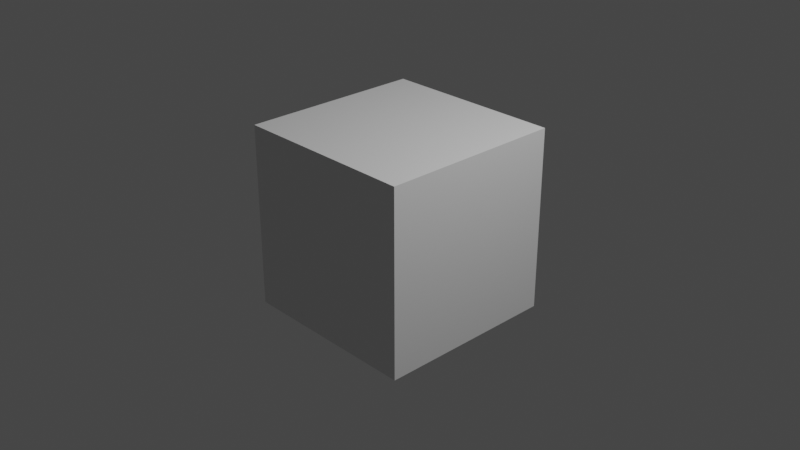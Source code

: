 # Source: meshes.blend  (saved by Blender 3.4.6; exported with 4.5.12 LTS)
import bpy
from mathutils import Matrix  # noqa: F401  (used for matrix-valued properties, if any)

bpy.ops.wm.read_factory_settings(use_empty=True)
scene = bpy.context.scene
scene.name = 'Scene'

# ---- collections
col_collection = bpy.data.collections.new('Collection'); scene.collection.children.link(col_collection)

# ---- materials (node trees are filled in below, after node groups)
mat_material = bpy.data.materials.new('Material')
mat_material.alpha_threshold = 0.0
mat_material.use_transparent_shadow = False
mat_material.roughness = 0.5
mat_material.line_color = (0.0, 0.0, 0.0, 1.0)

# ---- material node trees
mat_material.use_nodes = True; mat_material.node_tree.nodes.clear()
_N = mat_material.node_tree.nodes; _L = mat_material.node_tree.links
n0 = _N.new('ShaderNodeOutputMaterial'); n0.name = 'Material Output'; n0.location = (300, 300)
n1 = _N.new('ShaderNodeBsdfPrincipled'); n1.name = 'Principled BSDF'; n1.location = (10, 300)
n1.distribution = 'GGX'
n1.subsurface_method = 'RANDOM_WALK_SKIN'
n1.inputs[3].default_value = 1.45
n1.inputs[27].default_value = (0.0, 0.0, 0.0, 1.0)
n1.inputs[28].default_value = 1.0
_L.new(n1.outputs[0], n0.inputs[0])
n0.is_active_output = True

# ---- world
world_world = bpy.data.worlds.new('World'); scene.world = world_world
world_world.use_nodes = True; world_world.node_tree.nodes.clear()
_N = world_world.node_tree.nodes; _L = world_world.node_tree.links
n0 = _N.new('ShaderNodeOutputWorld'); n0.name = 'World Output'; n0.location = (300, 300)
n1 = _N.new('ShaderNodeBackground'); n1.name = 'Background'; n1.location = (10, 300)
n1.inputs[0].default_value = (0.05088, 0.05088, 0.05088, 1.0)
_L.new(n1.outputs[0], n0.inputs[0])
n0.is_active_output = True
world_world.color = (0.05088, 0.05088, 0.05088)
world_world.use_sun_shadow = False
world_world.sun_shadow_jitter_overblur = 0.0

# ---- cameras
cam_camera = bpy.data.cameras.new('Camera')
cam_camera.clip_end = 100.0
cam_camera.ortho_scale = 7.314

# ---- lights
light_light = bpy.data.lights.new('Light', 'POINT')
light_light.transmission_factor = 0.0
light_light.energy = 1000.0
light_light.shadow_soft_size = 0.1
light_light.shadow_maximum_resolution = 0.006
light_light.use_absolute_resolution = True

# ---- meshes
me_cube = bpy.data.meshes.new('Cube')
me_cube.from_pydata([(1.0, 1.0, 1.0), (1.0, 1.0, -1.0), (1.0, -1.0, 1.0), (1.0, -1.0, -1.0), (-1.0, 1.0, 1.0), (-1.0, 1.0, -1.0), (-1.0, -1.0, 1.0), (-1.0, -1.0, -1.0)], [], [(0, 4, 6, 2), (3, 2, 6, 7), (7, 6, 4, 5), (5, 1, 3, 7), (1, 0, 2, 3), (5, 4, 0, 1)])
_uv = me_cube.uv_layers.new(name='UVMap')
_uv.uv.foreach_set('vector', [0.625, 0.5, 0.875, 0.5, 0.875, 0.75, 0.625, 0.75, 0.375, 0.75, 0.625, 0.75, 0.625, 1.0, 0.375, 1.0, 0.375, 0.0, 0.625, 0.0, 0.625, 0.25, 0.375, 0.25, 0.125, 0.5, 0.375, 0.5, 0.375, 0.75, 0.125, 0.75, 0.375, 0.5, 0.625, 0.5, 0.625, 0.75, 0.375, 0.75, 0.375, 0.25, 0.625, 0.25, 0.625, 0.5, 0.375, 0.5])
me_cube.materials.append(mat_material)
me_cube.use_mirror_vertex_groups = False
me_cube.update()

# ---- objects
ob_cube = bpy.data.objects.new('Cube', me_cube)
ob_light = bpy.data.objects.new('Light', light_light)
ob_camera = bpy.data.objects.new('Camera', cam_camera)

# ---- transforms, parenting, visibility, modifiers, constraints
ob_cube.location = (0.0, 0.0, 0.0)
ob_cube.lock_rotations_4d = False
ob_cube.empty_display_type = 'ARROWS'
ob_cube.lineart.crease_threshold = 0.0
ob_light.location = (4.076, 1.005, 5.904)
ob_light.rotation_euler = (0.6503, 0.05522, 1.866)
ob_light.lock_rotations_4d = False
ob_light.empty_display_type = 'ARROWS'
ob_light.color = (0.0, 0.0, 0.0, 0.0)
ob_light.lineart.crease_threshold = 0.0
ob_camera.location = (7.359, -6.926, 4.958)
ob_camera.rotation_euler = (1.109, 0.0, 0.8149)
ob_camera.lock_rotations_4d = False
ob_camera.empty_display_type = 'ARROWS'
ob_camera.color = (0.0, 0.0, 0.0, 0.0)
ob_camera.display_type = 'WIRE'
ob_camera.lineart.crease_threshold = 0.0

# ---- collection membership
col_collection.objects.link(ob_cube)
col_collection.objects.link(ob_light)
col_collection.objects.link(ob_camera)

# ---- scene / render settings (as saved in the file)
scene.camera = ob_camera
scene.frame_start = 1; scene.frame_end = 250; scene.frame_set(1)
scene.render.engine = 'BLENDER_EEVEE_NEXT'
scene.cycles.sampling_pattern = 'TABULATED_SOBOL'
scene.cycles.use_light_tree = False
scene.view_settings.view_transform = 'Filmic'
bpy.context.view_layer.update()
